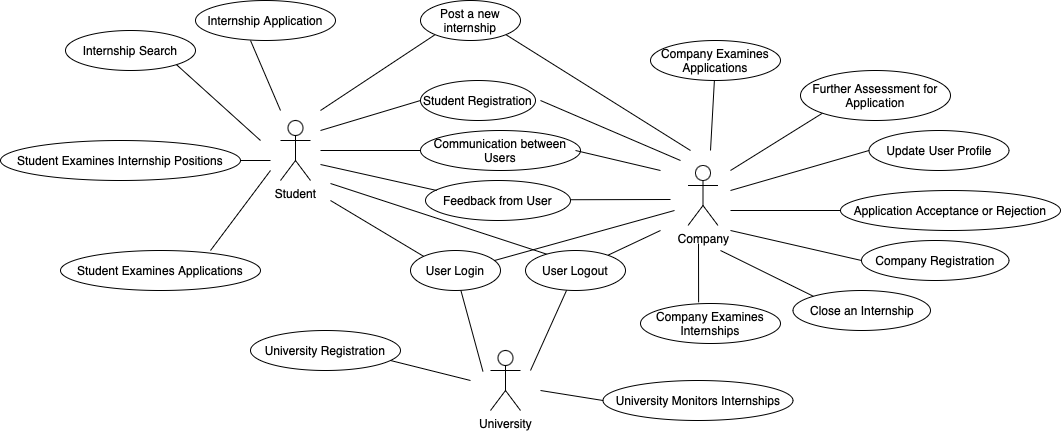

The diagram above was exported from draw.io. Its source (the exported page's mxGraphModel, read from the mxfile embedded in the PNG):
<mxGraphModel dx="2428" dy="1065" grid="1" gridSize="10" guides="1" tooltips="1" connect="1" arrows="1" fold="1" page="1" pageScale="1" pageWidth="850" pageHeight="1100" math="0" shadow="0">
  <root>
    <mxCell id="0" />
    <mxCell id="1" parent="0" />
    <mxCell id="qPhBJQ47djvZlHjxJswe-109" value="" style="endArrow=none;html=1;rounded=0;exitX=0;exitY=1;exitDx=0;exitDy=0;" edge="1" parent="1" source="qPhBJQ47djvZlHjxJswe-13">
      <mxGeometry width="50" height="50" relative="1" as="geometry">
        <mxPoint x="160" y="430" as="sourcePoint" />
        <mxPoint x="220" y="280" as="targetPoint" />
      </mxGeometry>
    </mxCell>
    <mxCell id="qPhBJQ47djvZlHjxJswe-97" value="" style="endArrow=none;html=1;rounded=0;" edge="1" parent="1">
      <mxGeometry width="50" height="50" relative="1" as="geometry">
        <mxPoint x="440" y="270" as="sourcePoint" />
        <mxPoint x="580" y="330" as="targetPoint" />
      </mxGeometry>
    </mxCell>
    <mxCell id="qPhBJQ47djvZlHjxJswe-94" value="" style="endArrow=none;html=1;rounded=0;entryX=0.251;entryY=0.942;entryDx=0;entryDy=0;entryPerimeter=0;" edge="1" parent="1">
      <mxGeometry width="50" height="50" relative="1" as="geometry">
        <mxPoint x="382.5" y="541.16" as="sourcePoint" />
        <mxPoint x="360.09000000000015" y="458.83999999999986" as="targetPoint" />
      </mxGeometry>
    </mxCell>
    <mxCell id="qPhBJQ47djvZlHjxJswe-1" value="Company&lt;div&gt;&lt;br&gt;&lt;/div&gt;" style="shape=umlActor;verticalLabelPosition=bottom;verticalAlign=top;html=1;outlineConnect=0;" vertex="1" parent="1">
      <mxGeometry x="587.5" y="335" width="30" height="60" as="geometry" />
    </mxCell>
    <mxCell id="qPhBJQ47djvZlHjxJswe-2" value="User Login" style="ellipse;whiteSpace=wrap;html=1;" vertex="1" parent="1">
      <mxGeometry x="310" y="420" width="90" height="40" as="geometry" />
    </mxCell>
    <mxCell id="qPhBJQ47djvZlHjxJswe-5" value="Update User Profile" style="ellipse;whiteSpace=wrap;html=1;" vertex="1" parent="1">
      <mxGeometry x="768.5" y="300" width="140" height="40" as="geometry" />
    </mxCell>
    <mxCell id="qPhBJQ47djvZlHjxJswe-6" value="Student Registration" style="ellipse;whiteSpace=wrap;html=1;" vertex="1" parent="1">
      <mxGeometry x="320" y="250" width="115" height="40" as="geometry" />
    </mxCell>
    <mxCell id="qPhBJQ47djvZlHjxJswe-9" value="Internship Search" style="ellipse;whiteSpace=wrap;html=1;" vertex="1" parent="1">
      <mxGeometry x="-35" y="200" width="130" height="40" as="geometry" />
    </mxCell>
    <mxCell id="qPhBJQ47djvZlHjxJswe-10" value="Internship Application" style="ellipse;whiteSpace=wrap;html=1;" vertex="1" parent="1">
      <mxGeometry x="95" y="170" width="140" height="40" as="geometry" />
    </mxCell>
    <mxCell id="qPhBJQ47djvZlHjxJswe-11" value="Student Examines Applications" style="ellipse;whiteSpace=wrap;html=1;" vertex="1" parent="1">
      <mxGeometry x="-40" y="420" width="200" height="40" as="geometry" />
    </mxCell>
    <mxCell id="qPhBJQ47djvZlHjxJswe-12" value="Company Registration" style="ellipse;whiteSpace=wrap;html=1;" vertex="1" parent="1">
      <mxGeometry x="761" y="410" width="147.5" height="40" as="geometry" />
    </mxCell>
    <mxCell id="qPhBJQ47djvZlHjxJswe-13" value="Post a new internship" style="ellipse;whiteSpace=wrap;html=1;" vertex="1" parent="1">
      <mxGeometry x="320" y="170" width="100" height="40" as="geometry" />
    </mxCell>
    <mxCell id="qPhBJQ47djvZlHjxJswe-14" value="Close an Internship" style="ellipse;whiteSpace=wrap;html=1;" vertex="1" parent="1">
      <mxGeometry x="692.5" y="460" width="137.5" height="40" as="geometry" />
    </mxCell>
    <mxCell id="qPhBJQ47djvZlHjxJswe-15" value="Company Examines Internships" style="ellipse;whiteSpace=wrap;html=1;" vertex="1" parent="1">
      <mxGeometry x="540" y="473" width="140" height="40" as="geometry" />
    </mxCell>
    <mxCell id="qPhBJQ47djvZlHjxJswe-16" value="Student Examines Internship Positions" style="ellipse;whiteSpace=wrap;html=1;" vertex="1" parent="1">
      <mxGeometry x="-100" y="310" width="240" height="40" as="geometry" />
    </mxCell>
    <mxCell id="qPhBJQ47djvZlHjxJswe-20" value="Application Acceptance or Rejection" style="ellipse;whiteSpace=wrap;html=1;" vertex="1" parent="1">
      <mxGeometry x="740" y="360" width="220" height="40" as="geometry" />
    </mxCell>
    <mxCell id="qPhBJQ47djvZlHjxJswe-21" value="Further Assessment for Application" style="ellipse;whiteSpace=wrap;html=1;" vertex="1" parent="1">
      <mxGeometry x="700" y="240" width="150" height="50" as="geometry" />
    </mxCell>
    <mxCell id="qPhBJQ47djvZlHjxJswe-22" value="Feedback from User&lt;span style=&quot;caret-color: rgba(0, 0, 0, 0); color: rgba(0, 0, 0, 0); font-family: monospace; font-size: 0px; text-align: start; white-space: nowrap;&quot;&gt;%3CmxGraphModel%3E%3Croot%3E%3CmxCell%20id%3D%220%22%2F%3E%3CmxCell%20id%3D%221%22%20parent%3D%220%22%2F%3E%3CmxCell%20id%3D%222%22%20value%3D%22Further%20Assessment%20for%20Application%22%20style%3D%22ellipse%3BwhiteSpace%3Dwrap%3Bhtml%3D1%3B%22%20vertex%3D%221%22%20parent%3D%221%22%3E%3CmxGeometry%20x%3D%22320%22%20y%3D%221240%22%20width%3D%22240%22%20height%3D%2240%22%20as%3D%22geometry%22%2F%3E%3C%2FmxCell%3E%3C%2Froot%3E%3C%2FmxGraphModel%3E&lt;/span&gt;" style="ellipse;whiteSpace=wrap;html=1;" vertex="1" parent="1">
      <mxGeometry x="325" y="350" width="145" height="40" as="geometry" />
    </mxCell>
    <mxCell id="qPhBJQ47djvZlHjxJswe-23" value="Communication between Users" style="ellipse;whiteSpace=wrap;html=1;" vertex="1" parent="1">
      <mxGeometry x="320" y="300" width="160" height="40" as="geometry" />
    </mxCell>
    <mxCell id="qPhBJQ47djvZlHjxJswe-31" value="Student" style="shape=umlActor;verticalLabelPosition=bottom;verticalAlign=top;html=1;outlineConnect=0;" vertex="1" parent="1">
      <mxGeometry x="180" y="290" width="30" height="60" as="geometry" />
    </mxCell>
    <mxCell id="qPhBJQ47djvZlHjxJswe-73" value="" style="endArrow=none;html=1;rounded=0;entryX=1;entryY=1;entryDx=0;entryDy=0;" edge="1" parent="1" target="qPhBJQ47djvZlHjxJswe-13">
      <mxGeometry width="50" height="50" relative="1" as="geometry">
        <mxPoint x="590" y="320" as="sourcePoint" />
        <mxPoint x="208.83221847965706" y="487.2167627422664" as="targetPoint" />
      </mxGeometry>
    </mxCell>
    <mxCell id="qPhBJQ47djvZlHjxJswe-75" value="" style="endArrow=none;html=1;rounded=0;entryX=0;entryY=0.5;entryDx=0;entryDy=0;" edge="1" parent="1" target="qPhBJQ47djvZlHjxJswe-5">
      <mxGeometry width="50" height="50" relative="1" as="geometry">
        <mxPoint x="630" y="360" as="sourcePoint" />
        <mxPoint x="680" y="320" as="targetPoint" />
      </mxGeometry>
    </mxCell>
    <mxCell id="qPhBJQ47djvZlHjxJswe-76" value="" style="endArrow=none;html=1;rounded=0;entryX=0;entryY=0.5;entryDx=0;entryDy=0;" edge="1" parent="1" target="qPhBJQ47djvZlHjxJswe-20">
      <mxGeometry width="50" height="50" relative="1" as="geometry">
        <mxPoint x="630" y="380" as="sourcePoint" />
        <mxPoint x="680" y="330" as="targetPoint" />
      </mxGeometry>
    </mxCell>
    <mxCell id="qPhBJQ47djvZlHjxJswe-77" value="" style="endArrow=none;html=1;rounded=0;entryX=0;entryY=0.5;entryDx=0;entryDy=0;" edge="1" parent="1" target="qPhBJQ47djvZlHjxJswe-12">
      <mxGeometry width="50" height="50" relative="1" as="geometry">
        <mxPoint x="630" y="400" as="sourcePoint" />
        <mxPoint x="760" y="430" as="targetPoint" />
      </mxGeometry>
    </mxCell>
    <mxCell id="qPhBJQ47djvZlHjxJswe-78" value="" style="endArrow=none;html=1;rounded=0;entryX=0;entryY=0;entryDx=0;entryDy=0;" edge="1" parent="1" target="qPhBJQ47djvZlHjxJswe-14">
      <mxGeometry width="50" height="50" relative="1" as="geometry">
        <mxPoint x="620" y="420" as="sourcePoint" />
        <mxPoint x="670" y="370" as="targetPoint" />
      </mxGeometry>
    </mxCell>
    <mxCell id="qPhBJQ47djvZlHjxJswe-79" value="" style="endArrow=none;html=1;rounded=0;exitX=0.415;exitY=-0.029;exitDx=0;exitDy=0;exitPerimeter=0;" edge="1" parent="1">
      <mxGeometry width="50" height="50" relative="1" as="geometry">
        <mxPoint x="598.0999999999999" y="471.8399999999999" as="sourcePoint" />
        <mxPoint x="598" y="413" as="targetPoint" />
      </mxGeometry>
    </mxCell>
    <mxCell id="qPhBJQ47djvZlHjxJswe-81" value="" style="endArrow=none;html=1;rounded=0;exitX=0;exitY=1;exitDx=0;exitDy=0;" edge="1" parent="1" source="qPhBJQ47djvZlHjxJswe-21">
      <mxGeometry width="50" height="50" relative="1" as="geometry">
        <mxPoint x="510" y="420" as="sourcePoint" />
        <mxPoint x="630" y="340" as="targetPoint" />
      </mxGeometry>
    </mxCell>
    <mxCell id="qPhBJQ47djvZlHjxJswe-82" value="" style="endArrow=none;html=1;rounded=0;entryX=0.75;entryY=0;entryDx=0;entryDy=0;entryPerimeter=0;" edge="1" parent="1" target="qPhBJQ47djvZlHjxJswe-11">
      <mxGeometry width="50" height="50" relative="1" as="geometry">
        <mxPoint x="170" y="340" as="sourcePoint" />
        <mxPoint x="100" y="490" as="targetPoint" />
      </mxGeometry>
    </mxCell>
    <mxCell id="qPhBJQ47djvZlHjxJswe-83" value="" style="endArrow=none;html=1;rounded=0;" edge="1" parent="1">
      <mxGeometry width="50" height="50" relative="1" as="geometry">
        <mxPoint x="560" y="340" as="sourcePoint" />
        <mxPoint x="475" y="320" as="targetPoint" />
      </mxGeometry>
    </mxCell>
    <mxCell id="qPhBJQ47djvZlHjxJswe-84" value="" style="endArrow=none;html=1;rounded=0;" edge="1" parent="1">
      <mxGeometry width="50" height="50" relative="1" as="geometry">
        <mxPoint x="180" y="280" as="sourcePoint" />
        <mxPoint x="150" y="210" as="targetPoint" />
      </mxGeometry>
    </mxCell>
    <mxCell id="qPhBJQ47djvZlHjxJswe-85" value="" style="endArrow=none;html=1;rounded=0;entryX=1;entryY=0.5;entryDx=0;entryDy=0;" edge="1" parent="1" target="qPhBJQ47djvZlHjxJswe-16">
      <mxGeometry width="50" height="50" relative="1" as="geometry">
        <mxPoint x="170" y="330" as="sourcePoint" />
        <mxPoint x="290" y="216" as="targetPoint" />
      </mxGeometry>
    </mxCell>
    <mxCell id="qPhBJQ47djvZlHjxJswe-86" value="" style="endArrow=none;html=1;rounded=0;" edge="1" parent="1">
      <mxGeometry width="50" height="50" relative="1" as="geometry">
        <mxPoint x="220" y="300" as="sourcePoint" />
        <mxPoint x="320" y="270" as="targetPoint" />
      </mxGeometry>
    </mxCell>
    <mxCell id="qPhBJQ47djvZlHjxJswe-87" value="" style="endArrow=none;html=1;rounded=0;entryX=1;entryY=1;entryDx=0;entryDy=0;" edge="1" parent="1" target="qPhBJQ47djvZlHjxJswe-9">
      <mxGeometry width="50" height="50" relative="1" as="geometry">
        <mxPoint x="160" y="310" as="sourcePoint" />
        <mxPoint x="280" y="270" as="targetPoint" />
      </mxGeometry>
    </mxCell>
    <mxCell id="qPhBJQ47djvZlHjxJswe-89" value="" style="endArrow=none;html=1;rounded=0;entryX=0;entryY=0;entryDx=0;entryDy=0;" edge="1" parent="1" target="qPhBJQ47djvZlHjxJswe-2">
      <mxGeometry width="50" height="50" relative="1" as="geometry">
        <mxPoint x="230" y="370" as="sourcePoint" />
        <mxPoint x="280" y="300" as="targetPoint" />
      </mxGeometry>
    </mxCell>
    <mxCell id="qPhBJQ47djvZlHjxJswe-90" value="" style="endArrow=none;html=1;rounded=0;exitX=0.287;exitY=0.029;exitDx=0;exitDy=0;exitPerimeter=0;" edge="1" parent="1">
      <mxGeometry width="50" height="50" relative="1" as="geometry">
        <mxPoint x="447.6999999999998" y="424.1600000000001" as="sourcePoint" />
        <mxPoint x="230" y="353" as="targetPoint" />
      </mxGeometry>
    </mxCell>
    <mxCell id="qPhBJQ47djvZlHjxJswe-91" value="" style="endArrow=none;html=1;rounded=0;" edge="1" parent="1" source="qPhBJQ47djvZlHjxJswe-4">
      <mxGeometry width="50" height="50" relative="1" as="geometry">
        <mxPoint x="420" y="410" as="sourcePoint" />
        <mxPoint x="560" y="400" as="targetPoint" />
      </mxGeometry>
    </mxCell>
    <mxCell id="qPhBJQ47djvZlHjxJswe-93" value="" style="endArrow=none;html=1;rounded=0;" edge="1" parent="1" target="qPhBJQ47djvZlHjxJswe-4">
      <mxGeometry width="50" height="50" relative="1" as="geometry">
        <mxPoint x="430" y="540" as="sourcePoint" />
        <mxPoint x="560" y="390" as="targetPoint" />
      </mxGeometry>
    </mxCell>
    <mxCell id="qPhBJQ47djvZlHjxJswe-4" value="User Logout" style="ellipse;whiteSpace=wrap;html=1;" vertex="1" parent="1">
      <mxGeometry x="425" y="420" width="100" height="40" as="geometry" />
    </mxCell>
    <mxCell id="qPhBJQ47djvZlHjxJswe-96" value="" style="endArrow=none;html=1;rounded=0;entryX=0;entryY=0.5;entryDx=0;entryDy=0;" edge="1" parent="1" target="qPhBJQ47djvZlHjxJswe-23">
      <mxGeometry width="50" height="50" relative="1" as="geometry">
        <mxPoint x="220" y="320" as="sourcePoint" />
        <mxPoint x="184.23" y="380" as="targetPoint" />
      </mxGeometry>
    </mxCell>
    <mxCell id="qPhBJQ47djvZlHjxJswe-98" value="" style="endArrow=none;html=1;rounded=0;" edge="1" parent="1">
      <mxGeometry width="50" height="50" relative="1" as="geometry">
        <mxPoint x="470" y="369.23" as="sourcePoint" />
        <mxPoint x="570" y="369" as="targetPoint" />
      </mxGeometry>
    </mxCell>
    <mxCell id="qPhBJQ47djvZlHjxJswe-106" value="" style="endArrow=none;html=1;rounded=0;entryX=0;entryY=0;entryDx=0;entryDy=0;" edge="1" parent="1">
      <mxGeometry width="50" height="50" relative="1" as="geometry">
        <mxPoint x="220" y="334" as="sourcePoint" />
        <mxPoint x="336.3028848407989" y="359.9990958070293" as="targetPoint" />
      </mxGeometry>
    </mxCell>
    <mxCell id="qPhBJQ47djvZlHjxJswe-107" value="Company Examines Applications" style="ellipse;whiteSpace=wrap;html=1;" vertex="1" parent="1">
      <mxGeometry x="550" y="210" width="130" height="40" as="geometry" />
    </mxCell>
    <mxCell id="qPhBJQ47djvZlHjxJswe-108" value="" style="endArrow=none;html=1;rounded=0;" edge="1" parent="1" target="qPhBJQ47djvZlHjxJswe-107">
      <mxGeometry width="50" height="50" relative="1" as="geometry">
        <mxPoint x="610" y="320" as="sourcePoint" />
        <mxPoint x="562.5" y="330" as="targetPoint" />
      </mxGeometry>
    </mxCell>
    <mxCell id="qPhBJQ47djvZlHjxJswe-111" value="University Monitors Internships" style="ellipse;whiteSpace=wrap;html=1;" vertex="1" parent="1">
      <mxGeometry x="502.5" y="550" width="190" height="40" as="geometry" />
    </mxCell>
    <mxCell id="qPhBJQ47djvZlHjxJswe-112" value="University&lt;div&gt;&lt;br&gt;&lt;/div&gt;" style="shape=umlActor;verticalLabelPosition=bottom;verticalAlign=top;html=1;outlineConnect=0;" vertex="1" parent="1">
      <mxGeometry x="390" y="520" width="30" height="60" as="geometry" />
    </mxCell>
    <mxCell id="qPhBJQ47djvZlHjxJswe-116" value="University Registration" style="ellipse;whiteSpace=wrap;html=1;" vertex="1" parent="1">
      <mxGeometry x="150" y="500" width="150" height="40" as="geometry" />
    </mxCell>
    <mxCell id="qPhBJQ47djvZlHjxJswe-121" value="" style="endArrow=none;html=1;rounded=0;" edge="1" parent="1">
      <mxGeometry width="50" height="50" relative="1" as="geometry">
        <mxPoint x="370" y="550" as="sourcePoint" />
        <mxPoint x="290" y="530" as="targetPoint" />
      </mxGeometry>
    </mxCell>
    <mxCell id="qPhBJQ47djvZlHjxJswe-122" value="" style="endArrow=none;html=1;rounded=0;exitX=0;exitY=0.5;exitDx=0;exitDy=0;" edge="1" parent="1" source="qPhBJQ47djvZlHjxJswe-111">
      <mxGeometry width="50" height="50" relative="1" as="geometry">
        <mxPoint x="390" y="610" as="sourcePoint" />
        <mxPoint x="440" y="560" as="targetPoint" />
      </mxGeometry>
    </mxCell>
    <mxCell id="qPhBJQ47djvZlHjxJswe-123" value="" style="endArrow=none;html=1;rounded=0;" edge="1" parent="1">
      <mxGeometry width="50" height="50" relative="1" as="geometry">
        <mxPoint x="394" y="430" as="sourcePoint" />
        <mxPoint x="574" y="380" as="targetPoint" />
      </mxGeometry>
    </mxCell>
  </root>
</mxGraphModel>